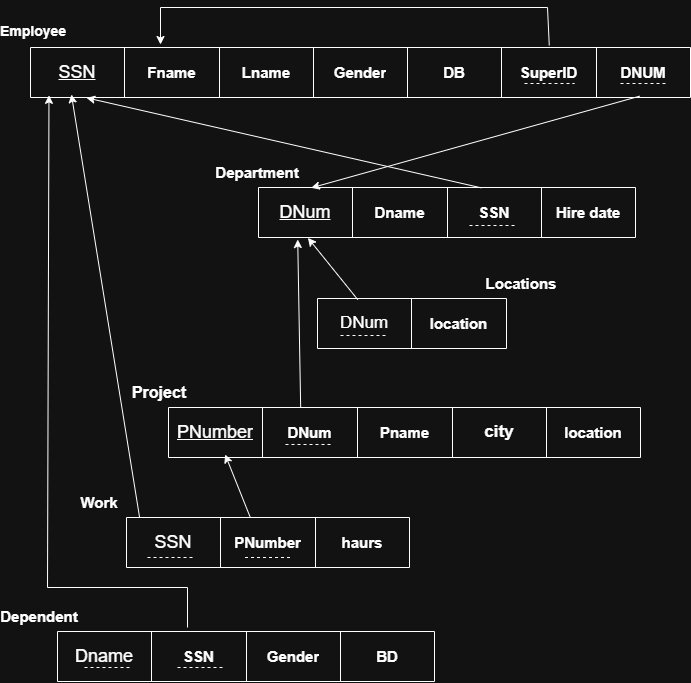

The diagram above was exported from draw.io. Its source (the exported page's mxGraphModel, read from the mxfile embedded in the PNG):
<mxGraphModel dx="973" dy="633" grid="1" gridSize="10" guides="1" tooltips="1" connect="1" arrows="1" fold="1" page="1" pageScale="1" pageWidth="850" pageHeight="1100" math="0" shadow="0">
  <root>
    <mxCell id="0" />
    <mxCell id="1" parent="0" />
    <mxCell id="fqtqt9-YV5U7vco67008-17" value="" style="shape=table;startSize=0;container=1;collapsible=0;childLayout=tableLayout;" vertex="1" parent="1">
      <mxGeometry x="53" y="60" width="660" height="50.000000000000114" as="geometry" />
    </mxCell>
    <mxCell id="fqtqt9-YV5U7vco67008-18" value="" style="shape=tableRow;horizontal=0;startSize=0;swimlaneHead=0;swimlaneBody=0;strokeColor=inherit;top=0;left=0;bottom=0;right=0;collapsible=0;dropTarget=0;fillColor=none;points=[[0,0.5],[1,0.5]];portConstraint=eastwest;" vertex="1" parent="fqtqt9-YV5U7vco67008-17">
      <mxGeometry width="660" height="50" as="geometry" />
    </mxCell>
    <mxCell id="fqtqt9-YV5U7vco67008-19" value="&lt;font style=&quot;font-size: 18px;&quot;&gt;&lt;u&gt;SSN&lt;/u&gt;&lt;/font&gt;" style="shape=partialRectangle;html=1;whiteSpace=wrap;connectable=0;strokeColor=inherit;overflow=hidden;fillColor=none;top=0;left=0;bottom=0;right=0;pointerEvents=1;" vertex="1" parent="fqtqt9-YV5U7vco67008-18">
      <mxGeometry width="94" height="50" as="geometry">
        <mxRectangle width="94" height="50" as="alternateBounds" />
      </mxGeometry>
    </mxCell>
    <mxCell id="fqtqt9-YV5U7vco67008-20" value="Fname" style="shape=partialRectangle;html=1;whiteSpace=wrap;connectable=0;strokeColor=inherit;overflow=hidden;fillColor=none;top=0;left=0;bottom=0;right=0;pointerEvents=1;fontSize=15;fontStyle=1" vertex="1" parent="fqtqt9-YV5U7vco67008-18">
      <mxGeometry x="94" width="95" height="50" as="geometry">
        <mxRectangle width="95" height="50" as="alternateBounds" />
      </mxGeometry>
    </mxCell>
    <mxCell id="fqtqt9-YV5U7vco67008-21" value="Lname" style="shape=partialRectangle;html=1;whiteSpace=wrap;connectable=0;strokeColor=inherit;overflow=hidden;fillColor=none;top=0;left=0;bottom=0;right=0;pointerEvents=1;fontSize=15;fontStyle=1" vertex="1" parent="fqtqt9-YV5U7vco67008-18">
      <mxGeometry x="189" width="94" height="50" as="geometry">
        <mxRectangle width="94" height="50" as="alternateBounds" />
      </mxGeometry>
    </mxCell>
    <mxCell id="fqtqt9-YV5U7vco67008-22" value="Gender" style="shape=partialRectangle;html=1;whiteSpace=wrap;connectable=0;strokeColor=inherit;overflow=hidden;fillColor=none;top=0;left=0;bottom=0;right=0;pointerEvents=1;fontSize=15;fontStyle=1" vertex="1" parent="fqtqt9-YV5U7vco67008-18">
      <mxGeometry x="283" width="94" height="50" as="geometry">
        <mxRectangle width="94" height="50" as="alternateBounds" />
      </mxGeometry>
    </mxCell>
    <mxCell id="fqtqt9-YV5U7vco67008-23" value="DB" style="shape=partialRectangle;html=1;whiteSpace=wrap;connectable=0;strokeColor=inherit;overflow=hidden;fillColor=none;top=0;left=0;bottom=0;right=0;pointerEvents=1;fontSize=15;fontStyle=1" vertex="1" parent="fqtqt9-YV5U7vco67008-18">
      <mxGeometry x="377" width="94" height="50" as="geometry">
        <mxRectangle width="94" height="50" as="alternateBounds" />
      </mxGeometry>
    </mxCell>
    <mxCell id="fqtqt9-YV5U7vco67008-24" value="SuperID" style="shape=partialRectangle;html=1;whiteSpace=wrap;connectable=0;strokeColor=inherit;overflow=hidden;fillColor=none;top=0;left=0;bottom=0;right=0;pointerEvents=1;fontSize=15;fontStyle=1" vertex="1" parent="fqtqt9-YV5U7vco67008-18">
      <mxGeometry x="471" width="95" height="50" as="geometry">
        <mxRectangle width="95" height="50" as="alternateBounds" />
      </mxGeometry>
    </mxCell>
    <mxCell id="fqtqt9-YV5U7vco67008-25" value="DNUM" style="shape=partialRectangle;html=1;whiteSpace=wrap;connectable=0;strokeColor=inherit;overflow=hidden;fillColor=none;top=0;left=0;bottom=0;right=0;pointerEvents=1;fontSize=15;fontStyle=1" vertex="1" parent="fqtqt9-YV5U7vco67008-18">
      <mxGeometry x="566" width="94" height="50" as="geometry">
        <mxRectangle width="94" height="50" as="alternateBounds" />
      </mxGeometry>
    </mxCell>
    <mxCell id="fqtqt9-YV5U7vco67008-48" value="" style="endArrow=classic;html=1;rounded=0;exitX=0.786;exitY=-0.043;exitDx=0;exitDy=0;exitPerimeter=0;" edge="1" parent="fqtqt9-YV5U7vco67008-17" source="fqtqt9-YV5U7vco67008-18">
      <mxGeometry width="50" height="50" relative="1" as="geometry">
        <mxPoint x="320" y="270" as="sourcePoint" />
        <mxPoint x="130" y="-3" as="targetPoint" />
        <Array as="points">
          <mxPoint x="517" y="-40" />
          <mxPoint x="130" y="-40" />
        </Array>
      </mxGeometry>
    </mxCell>
    <mxCell id="fqtqt9-YV5U7vco67008-26" value="" style="endArrow=none;dashed=1;html=1;rounded=0;" edge="1" parent="1">
      <mxGeometry width="50" height="50" relative="1" as="geometry">
        <mxPoint x="547" y="96" as="sourcePoint" />
        <mxPoint x="597" y="96" as="targetPoint" />
      </mxGeometry>
    </mxCell>
    <mxCell id="fqtqt9-YV5U7vco67008-27" value="" style="endArrow=none;dashed=1;html=1;rounded=0;" edge="1" parent="1">
      <mxGeometry width="50" height="50" relative="1" as="geometry">
        <mxPoint x="643" y="96" as="sourcePoint" />
        <mxPoint x="689" y="96" as="targetPoint" />
      </mxGeometry>
    </mxCell>
    <mxCell id="fqtqt9-YV5U7vco67008-28" value="" style="shape=table;startSize=0;container=1;collapsible=0;childLayout=tableLayout;" vertex="1" parent="1">
      <mxGeometry x="281" y="200" width="377" height="50.000000000000114" as="geometry" />
    </mxCell>
    <mxCell id="fqtqt9-YV5U7vco67008-29" value="" style="shape=tableRow;horizontal=0;startSize=0;swimlaneHead=0;swimlaneBody=0;strokeColor=inherit;top=0;left=0;bottom=0;right=0;collapsible=0;dropTarget=0;fillColor=none;points=[[0,0.5],[1,0.5]];portConstraint=eastwest;" vertex="1" parent="fqtqt9-YV5U7vco67008-28">
      <mxGeometry width="377" height="50" as="geometry" />
    </mxCell>
    <mxCell id="fqtqt9-YV5U7vco67008-30" value="&lt;span style=&quot;font-size: 18px;&quot;&gt;&lt;u&gt;DNum&lt;/u&gt;&lt;/span&gt;" style="shape=partialRectangle;html=1;whiteSpace=wrap;connectable=0;strokeColor=inherit;overflow=hidden;fillColor=none;top=0;left=0;bottom=0;right=0;pointerEvents=1;" vertex="1" parent="fqtqt9-YV5U7vco67008-29">
      <mxGeometry width="94" height="50" as="geometry">
        <mxRectangle width="94" height="50" as="alternateBounds" />
      </mxGeometry>
    </mxCell>
    <mxCell id="fqtqt9-YV5U7vco67008-31" value="Dname" style="shape=partialRectangle;html=1;whiteSpace=wrap;connectable=0;strokeColor=inherit;overflow=hidden;fillColor=none;top=0;left=0;bottom=0;right=0;pointerEvents=1;fontSize=15;fontStyle=1" vertex="1" parent="fqtqt9-YV5U7vco67008-29">
      <mxGeometry x="94" width="95" height="50" as="geometry">
        <mxRectangle width="95" height="50" as="alternateBounds" />
      </mxGeometry>
    </mxCell>
    <mxCell id="fqtqt9-YV5U7vco67008-32" value="SSN" style="shape=partialRectangle;html=1;whiteSpace=wrap;connectable=0;strokeColor=inherit;overflow=hidden;fillColor=none;top=0;left=0;bottom=0;right=0;pointerEvents=1;fontSize=15;fontStyle=1" vertex="1" parent="fqtqt9-YV5U7vco67008-29">
      <mxGeometry x="189" width="94" height="50" as="geometry">
        <mxRectangle width="94" height="50" as="alternateBounds" />
      </mxGeometry>
    </mxCell>
    <mxCell id="fqtqt9-YV5U7vco67008-33" value="Hire date" style="shape=partialRectangle;html=1;whiteSpace=wrap;connectable=0;strokeColor=inherit;overflow=hidden;fillColor=none;top=0;left=0;bottom=0;right=0;pointerEvents=1;fontSize=15;fontStyle=1" vertex="1" parent="fqtqt9-YV5U7vco67008-29">
      <mxGeometry x="283" width="94" height="50" as="geometry">
        <mxRectangle width="94" height="50" as="alternateBounds" />
      </mxGeometry>
    </mxCell>
    <mxCell id="fqtqt9-YV5U7vco67008-45" value="" style="endArrow=none;dashed=1;html=1;rounded=0;" edge="1" parent="1">
      <mxGeometry width="50" height="50" relative="1" as="geometry">
        <mxPoint x="492" y="238" as="sourcePoint" />
        <mxPoint x="538" y="238" as="targetPoint" />
      </mxGeometry>
    </mxCell>
    <mxCell id="fqtqt9-YV5U7vco67008-46" value="" style="endArrow=classic;html=1;rounded=0;entryX=0.085;entryY=1.007;entryDx=0;entryDy=0;entryPerimeter=0;exitX=0.591;exitY=0.007;exitDx=0;exitDy=0;exitPerimeter=0;" edge="1" parent="1" source="fqtqt9-YV5U7vco67008-29" target="fqtqt9-YV5U7vco67008-18">
      <mxGeometry width="50" height="50" relative="1" as="geometry">
        <mxPoint x="460" y="330" as="sourcePoint" />
        <mxPoint x="510" y="280" as="targetPoint" />
      </mxGeometry>
    </mxCell>
    <mxCell id="fqtqt9-YV5U7vco67008-47" value="" style="endArrow=classic;html=1;rounded=0;exitX=0.923;exitY=0.973;exitDx=0;exitDy=0;exitPerimeter=0;entryX=0.14;entryY=0.007;entryDx=0;entryDy=0;entryPerimeter=0;" edge="1" parent="1" source="fqtqt9-YV5U7vco67008-18" target="fqtqt9-YV5U7vco67008-29">
      <mxGeometry width="50" height="50" relative="1" as="geometry">
        <mxPoint x="460" y="330" as="sourcePoint" />
        <mxPoint x="510" y="280" as="targetPoint" />
      </mxGeometry>
    </mxCell>
    <mxCell id="fqtqt9-YV5U7vco67008-49" value="" style="shape=table;startSize=0;container=1;collapsible=0;childLayout=tableLayout;" vertex="1" parent="1">
      <mxGeometry x="340" y="311" width="189" height="50.000000000000114" as="geometry" />
    </mxCell>
    <mxCell id="fqtqt9-YV5U7vco67008-50" value="" style="shape=tableRow;horizontal=0;startSize=0;swimlaneHead=0;swimlaneBody=0;strokeColor=inherit;top=0;left=0;bottom=0;right=0;collapsible=0;dropTarget=0;fillColor=none;points=[[0,0.5],[1,0.5]];portConstraint=eastwest;" vertex="1" parent="fqtqt9-YV5U7vco67008-49">
      <mxGeometry width="189" height="50" as="geometry" />
    </mxCell>
    <mxCell id="fqtqt9-YV5U7vco67008-55" value="&lt;font style=&quot;font-size: 17px;&quot;&gt;DNum&lt;/font&gt;" style="shape=partialRectangle;html=1;whiteSpace=wrap;connectable=0;strokeColor=inherit;overflow=hidden;fillColor=none;top=0;left=0;bottom=0;right=0;pointerEvents=1;fontStyle=0" vertex="1" parent="fqtqt9-YV5U7vco67008-50">
      <mxGeometry width="94" height="50" as="geometry">
        <mxRectangle width="94" height="50" as="alternateBounds" />
      </mxGeometry>
    </mxCell>
    <mxCell id="fqtqt9-YV5U7vco67008-52" value="location" style="shape=partialRectangle;html=1;whiteSpace=wrap;connectable=0;strokeColor=inherit;overflow=hidden;fillColor=none;top=0;left=0;bottom=0;right=0;pointerEvents=1;fontSize=15;fontStyle=1" vertex="1" parent="fqtqt9-YV5U7vco67008-50">
      <mxGeometry x="94" width="95" height="50" as="geometry">
        <mxRectangle width="95" height="50" as="alternateBounds" />
      </mxGeometry>
    </mxCell>
    <mxCell id="fqtqt9-YV5U7vco67008-56" value="" style="endArrow=classic;html=1;rounded=0;exitX=0.213;exitY=0.023;exitDx=0;exitDy=0;exitPerimeter=0;entryX=0.131;entryY=1.007;entryDx=0;entryDy=0;entryPerimeter=0;" edge="1" parent="1" source="fqtqt9-YV5U7vco67008-50" target="fqtqt9-YV5U7vco67008-29">
      <mxGeometry width="50" height="50" relative="1" as="geometry">
        <mxPoint x="460" y="340" as="sourcePoint" />
        <mxPoint x="510" y="290" as="targetPoint" />
      </mxGeometry>
    </mxCell>
    <mxCell id="fqtqt9-YV5U7vco67008-57" value="" style="shape=table;startSize=0;container=1;collapsible=0;childLayout=tableLayout;" vertex="1" parent="1">
      <mxGeometry x="191" y="420" width="472" height="50.000000000000114" as="geometry" />
    </mxCell>
    <mxCell id="fqtqt9-YV5U7vco67008-58" value="" style="shape=tableRow;horizontal=0;startSize=0;swimlaneHead=0;swimlaneBody=0;strokeColor=inherit;top=0;left=0;bottom=0;right=0;collapsible=0;dropTarget=0;fillColor=none;points=[[0,0.5],[1,0.5]];portConstraint=eastwest;" vertex="1" parent="fqtqt9-YV5U7vco67008-57">
      <mxGeometry width="472" height="50" as="geometry" />
    </mxCell>
    <mxCell id="fqtqt9-YV5U7vco67008-59" value="&lt;span style=&quot;font-size: 18px;&quot;&gt;&lt;u&gt;PNumber&lt;/u&gt;&lt;/span&gt;" style="shape=partialRectangle;html=1;whiteSpace=wrap;connectable=0;strokeColor=inherit;overflow=hidden;fillColor=none;top=0;left=0;bottom=0;right=0;pointerEvents=1;" vertex="1" parent="fqtqt9-YV5U7vco67008-58">
      <mxGeometry width="94" height="50" as="geometry">
        <mxRectangle width="94" height="50" as="alternateBounds" />
      </mxGeometry>
    </mxCell>
    <mxCell id="fqtqt9-YV5U7vco67008-63" value="DNum" style="shape=partialRectangle;html=1;whiteSpace=wrap;connectable=0;strokeColor=inherit;overflow=hidden;fillColor=none;top=0;left=0;bottom=0;right=0;pointerEvents=1;fontSize=15;fontStyle=1" vertex="1" parent="fqtqt9-YV5U7vco67008-58">
      <mxGeometry x="94" width="95" height="50" as="geometry">
        <mxRectangle width="95" height="50" as="alternateBounds" />
      </mxGeometry>
    </mxCell>
    <mxCell id="fqtqt9-YV5U7vco67008-60" value="Pname" style="shape=partialRectangle;html=1;whiteSpace=wrap;connectable=0;strokeColor=inherit;overflow=hidden;fillColor=none;top=0;left=0;bottom=0;right=0;pointerEvents=1;fontSize=15;fontStyle=1" vertex="1" parent="fqtqt9-YV5U7vco67008-58">
      <mxGeometry x="189" width="95" height="50" as="geometry">
        <mxRectangle width="95" height="50" as="alternateBounds" />
      </mxGeometry>
    </mxCell>
    <mxCell id="fqtqt9-YV5U7vco67008-61" value="&lt;font style=&quot;font-size: 17px;&quot;&gt;city&lt;/font&gt;" style="shape=partialRectangle;html=1;whiteSpace=wrap;connectable=0;strokeColor=inherit;overflow=hidden;fillColor=none;top=0;left=0;bottom=0;right=0;pointerEvents=1;fontSize=15;fontStyle=1" vertex="1" parent="fqtqt9-YV5U7vco67008-58">
      <mxGeometry x="284" width="94" height="50" as="geometry">
        <mxRectangle width="94" height="50" as="alternateBounds" />
      </mxGeometry>
    </mxCell>
    <mxCell id="fqtqt9-YV5U7vco67008-62" value="location" style="shape=partialRectangle;html=1;whiteSpace=wrap;connectable=0;strokeColor=inherit;overflow=hidden;fillColor=none;top=0;left=0;bottom=0;right=0;pointerEvents=1;fontSize=15;fontStyle=1" vertex="1" parent="fqtqt9-YV5U7vco67008-58">
      <mxGeometry x="378" width="94" height="50" as="geometry">
        <mxRectangle width="94" height="50" as="alternateBounds" />
      </mxGeometry>
    </mxCell>
    <mxCell id="fqtqt9-YV5U7vco67008-64" value="" style="endArrow=none;dashed=1;html=1;rounded=0;" edge="1" parent="1">
      <mxGeometry width="50" height="50" relative="1" as="geometry">
        <mxPoint x="308" y="457" as="sourcePoint" />
        <mxPoint x="354" y="457" as="targetPoint" />
      </mxGeometry>
    </mxCell>
    <mxCell id="fqtqt9-YV5U7vco67008-65" value="" style="endArrow=classic;html=1;rounded=0;entryX=0.104;entryY=1.04;entryDx=0;entryDy=0;entryPerimeter=0;exitX=0.28;exitY=-0.01;exitDx=0;exitDy=0;exitPerimeter=0;" edge="1" parent="1" source="fqtqt9-YV5U7vco67008-58" target="fqtqt9-YV5U7vco67008-29">
      <mxGeometry width="50" height="50" relative="1" as="geometry">
        <mxPoint x="290" y="410" as="sourcePoint" />
        <mxPoint x="510" y="290" as="targetPoint" />
      </mxGeometry>
    </mxCell>
    <mxCell id="fqtqt9-YV5U7vco67008-66" value="" style="shape=table;startSize=0;container=1;collapsible=0;childLayout=tableLayout;" vertex="1" parent="1">
      <mxGeometry x="149" y="530" width="283" height="50.000000000000114" as="geometry" />
    </mxCell>
    <mxCell id="fqtqt9-YV5U7vco67008-67" value="" style="shape=tableRow;horizontal=0;startSize=0;swimlaneHead=0;swimlaneBody=0;strokeColor=inherit;top=0;left=0;bottom=0;right=0;collapsible=0;dropTarget=0;fillColor=none;points=[[0,0.5],[1,0.5]];portConstraint=eastwest;" vertex="1" parent="fqtqt9-YV5U7vco67008-66">
      <mxGeometry width="283" height="50" as="geometry" />
    </mxCell>
    <mxCell id="fqtqt9-YV5U7vco67008-68" value="&lt;span style=&quot;font-size: 18px;&quot;&gt;SSN&lt;/span&gt;" style="shape=partialRectangle;html=1;whiteSpace=wrap;connectable=0;strokeColor=inherit;overflow=hidden;fillColor=none;top=0;left=0;bottom=0;right=0;pointerEvents=1;" vertex="1" parent="fqtqt9-YV5U7vco67008-67">
      <mxGeometry width="94" height="50" as="geometry">
        <mxRectangle width="94" height="50" as="alternateBounds" />
      </mxGeometry>
    </mxCell>
    <mxCell id="fqtqt9-YV5U7vco67008-69" value="PNumber" style="shape=partialRectangle;html=1;whiteSpace=wrap;connectable=0;strokeColor=inherit;overflow=hidden;fillColor=none;top=0;left=0;bottom=0;right=0;pointerEvents=1;fontSize=15;fontStyle=1" vertex="1" parent="fqtqt9-YV5U7vco67008-67">
      <mxGeometry x="94" width="95" height="50" as="geometry">
        <mxRectangle width="95" height="50" as="alternateBounds" />
      </mxGeometry>
    </mxCell>
    <mxCell id="fqtqt9-YV5U7vco67008-70" value="haurs" style="shape=partialRectangle;html=1;whiteSpace=wrap;connectable=0;strokeColor=inherit;overflow=hidden;fillColor=none;top=0;left=0;bottom=0;right=0;pointerEvents=1;fontSize=15;fontStyle=1" vertex="1" parent="fqtqt9-YV5U7vco67008-67">
      <mxGeometry x="189" width="94" height="50" as="geometry">
        <mxRectangle width="94" height="50" as="alternateBounds" />
      </mxGeometry>
    </mxCell>
    <mxCell id="fqtqt9-YV5U7vco67008-72" value="" style="endArrow=none;dashed=1;html=1;rounded=0;" edge="1" parent="1">
      <mxGeometry width="50" height="50" relative="1" as="geometry">
        <mxPoint x="363" y="348" as="sourcePoint" />
        <mxPoint x="409" y="348" as="targetPoint" />
      </mxGeometry>
    </mxCell>
    <mxCell id="fqtqt9-YV5U7vco67008-73" value="" style="endArrow=classic;html=1;rounded=0;exitX=0.046;exitY=-0.01;exitDx=0;exitDy=0;exitPerimeter=0;entryX=0.062;entryY=0.94;entryDx=0;entryDy=0;entryPerimeter=0;" edge="1" parent="1" source="fqtqt9-YV5U7vco67008-67" target="fqtqt9-YV5U7vco67008-18">
      <mxGeometry width="50" height="50" relative="1" as="geometry">
        <mxPoint x="460" y="380" as="sourcePoint" />
        <mxPoint x="510" y="330" as="targetPoint" />
      </mxGeometry>
    </mxCell>
    <mxCell id="fqtqt9-YV5U7vco67008-74" value="" style="endArrow=classic;html=1;rounded=0;entryX=0.12;entryY=0.94;entryDx=0;entryDy=0;entryPerimeter=0;exitX=0.438;exitY=0.007;exitDx=0;exitDy=0;exitPerimeter=0;" edge="1" parent="1" source="fqtqt9-YV5U7vco67008-67" target="fqtqt9-YV5U7vco67008-58">
      <mxGeometry width="50" height="50" relative="1" as="geometry">
        <mxPoint x="270" y="520" as="sourcePoint" />
        <mxPoint x="510" y="330" as="targetPoint" />
      </mxGeometry>
    </mxCell>
    <mxCell id="fqtqt9-YV5U7vco67008-75" value="" style="shape=table;startSize=0;container=1;collapsible=0;childLayout=tableLayout;" vertex="1" parent="1">
      <mxGeometry x="80" y="644" width="377" height="50.000000000000114" as="geometry" />
    </mxCell>
    <mxCell id="fqtqt9-YV5U7vco67008-76" value="" style="shape=tableRow;horizontal=0;startSize=0;swimlaneHead=0;swimlaneBody=0;strokeColor=inherit;top=0;left=0;bottom=0;right=0;collapsible=0;dropTarget=0;fillColor=none;points=[[0,0.5],[1,0.5]];portConstraint=eastwest;" vertex="1" parent="fqtqt9-YV5U7vco67008-75">
      <mxGeometry width="377" height="50" as="geometry" />
    </mxCell>
    <mxCell id="fqtqt9-YV5U7vco67008-77" value="&lt;span style=&quot;font-size: 18px;&quot;&gt;Dname&lt;/span&gt;" style="shape=partialRectangle;html=1;whiteSpace=wrap;connectable=0;strokeColor=inherit;overflow=hidden;fillColor=none;top=0;left=0;bottom=0;right=0;pointerEvents=1;" vertex="1" parent="fqtqt9-YV5U7vco67008-76">
      <mxGeometry width="94" height="50" as="geometry">
        <mxRectangle width="94" height="50" as="alternateBounds" />
      </mxGeometry>
    </mxCell>
    <mxCell id="fqtqt9-YV5U7vco67008-78" value="SSN" style="shape=partialRectangle;html=1;whiteSpace=wrap;connectable=0;strokeColor=inherit;overflow=hidden;fillColor=none;top=0;left=0;bottom=0;right=0;pointerEvents=1;fontSize=15;fontStyle=1" vertex="1" parent="fqtqt9-YV5U7vco67008-76">
      <mxGeometry x="94" width="95" height="50" as="geometry">
        <mxRectangle width="95" height="50" as="alternateBounds" />
      </mxGeometry>
    </mxCell>
    <mxCell id="fqtqt9-YV5U7vco67008-79" value="Gender" style="shape=partialRectangle;html=1;whiteSpace=wrap;connectable=0;strokeColor=inherit;overflow=hidden;fillColor=none;top=0;left=0;bottom=0;right=0;pointerEvents=1;fontSize=15;fontStyle=1" vertex="1" parent="fqtqt9-YV5U7vco67008-76">
      <mxGeometry x="189" width="94" height="50" as="geometry">
        <mxRectangle width="94" height="50" as="alternateBounds" />
      </mxGeometry>
    </mxCell>
    <mxCell id="fqtqt9-YV5U7vco67008-80" value="BD" style="shape=partialRectangle;html=1;whiteSpace=wrap;connectable=0;strokeColor=inherit;overflow=hidden;fillColor=none;top=0;left=0;bottom=0;right=0;pointerEvents=1;fontSize=15;fontStyle=1" vertex="1" parent="fqtqt9-YV5U7vco67008-76">
      <mxGeometry x="283" width="94" height="50" as="geometry">
        <mxRectangle width="94" height="50" as="alternateBounds" />
      </mxGeometry>
    </mxCell>
    <mxCell id="fqtqt9-YV5U7vco67008-81" value="" style="endArrow=none;dashed=1;html=1;rounded=0;" edge="1" parent="1">
      <mxGeometry width="50" height="50" relative="1" as="geometry">
        <mxPoint x="267.5" y="570" as="sourcePoint" />
        <mxPoint x="313.5" y="570" as="targetPoint" />
      </mxGeometry>
    </mxCell>
    <mxCell id="fqtqt9-YV5U7vco67008-82" value="" style="endArrow=none;dashed=1;html=1;rounded=0;" edge="1" parent="1">
      <mxGeometry width="50" height="50" relative="1" as="geometry">
        <mxPoint x="170" y="570" as="sourcePoint" />
        <mxPoint x="216" y="570" as="targetPoint" />
      </mxGeometry>
    </mxCell>
    <mxCell id="fqtqt9-YV5U7vco67008-83" value="" style="endArrow=none;dashed=1;html=1;rounded=0;" edge="1" parent="1">
      <mxGeometry width="50" height="50" relative="1" as="geometry">
        <mxPoint x="200" y="680" as="sourcePoint" />
        <mxPoint x="246" y="680" as="targetPoint" />
      </mxGeometry>
    </mxCell>
    <mxCell id="fqtqt9-YV5U7vco67008-84" value="" style="endArrow=classic;html=1;rounded=0;entryX=0.028;entryY=0.957;entryDx=0;entryDy=0;entryPerimeter=0;" edge="1" parent="1" target="fqtqt9-YV5U7vco67008-18">
      <mxGeometry width="50" height="50" relative="1" as="geometry">
        <mxPoint x="210" y="640" as="sourcePoint" />
        <mxPoint x="480" y="400" as="targetPoint" />
        <Array as="points">
          <mxPoint x="210" y="600" />
          <mxPoint x="70" y="600" />
        </Array>
      </mxGeometry>
    </mxCell>
    <mxCell id="fqtqt9-YV5U7vco67008-85" value="" style="endArrow=none;dashed=1;html=1;rounded=0;" edge="1" parent="1">
      <mxGeometry width="50" height="50" relative="1" as="geometry">
        <mxPoint x="107" y="680" as="sourcePoint" />
        <mxPoint x="153" y="680" as="targetPoint" />
      </mxGeometry>
    </mxCell>
    <mxCell id="fqtqt9-YV5U7vco67008-86" value="&lt;b&gt;&lt;font style=&quot;font-size: 14px;&quot;&gt;Employee&lt;/font&gt;&lt;/b&gt;" style="text;strokeColor=none;align=center;fillColor=none;html=1;verticalAlign=middle;whiteSpace=wrap;rounded=0;" vertex="1" parent="1">
      <mxGeometry x="26" y="29" width="60" height="30" as="geometry" />
    </mxCell>
    <mxCell id="fqtqt9-YV5U7vco67008-87" value="&lt;b&gt;&lt;font style=&quot;font-size: 15px;&quot;&gt;Department&lt;/font&gt;&lt;/b&gt;" style="text;strokeColor=none;align=center;fillColor=none;html=1;verticalAlign=middle;whiteSpace=wrap;rounded=0;" vertex="1" parent="1">
      <mxGeometry x="250" y="170" width="60" height="30" as="geometry" />
    </mxCell>
    <mxCell id="fqtqt9-YV5U7vco67008-88" value="&lt;b&gt;&lt;font style=&quot;font-size: 15px;&quot;&gt;Locations&lt;/font&gt;&lt;/b&gt;" style="text;strokeColor=none;align=center;fillColor=none;html=1;verticalAlign=middle;whiteSpace=wrap;rounded=0;" vertex="1" parent="1">
      <mxGeometry x="514" y="281" width="60" height="30" as="geometry" />
    </mxCell>
    <mxCell id="fqtqt9-YV5U7vco67008-89" value="&lt;b&gt;&lt;font style=&quot;font-size: 16px;&quot;&gt;Project&lt;/font&gt;&lt;/b&gt;" style="text;strokeColor=none;align=center;fillColor=none;html=1;verticalAlign=middle;whiteSpace=wrap;rounded=0;" vertex="1" parent="1">
      <mxGeometry x="152" y="390" width="60" height="30" as="geometry" />
    </mxCell>
    <mxCell id="fqtqt9-YV5U7vco67008-90" value="&lt;b&gt;&lt;font style=&quot;font-size: 15px;&quot;&gt;Work&lt;/font&gt;&lt;/b&gt;" style="text;strokeColor=none;align=center;fillColor=none;html=1;verticalAlign=middle;whiteSpace=wrap;rounded=0;" vertex="1" parent="1">
      <mxGeometry x="92" y="500" width="60" height="30" as="geometry" />
    </mxCell>
    <mxCell id="fqtqt9-YV5U7vco67008-91" value="&lt;b&gt;&lt;font style=&quot;font-size: 15px;&quot;&gt;Dependent&lt;/font&gt;&lt;/b&gt;" style="text;strokeColor=none;align=center;fillColor=none;html=1;verticalAlign=middle;whiteSpace=wrap;rounded=0;" vertex="1" parent="1">
      <mxGeometry x="32" y="614" width="60" height="30" as="geometry" />
    </mxCell>
  </root>
</mxGraphModel>